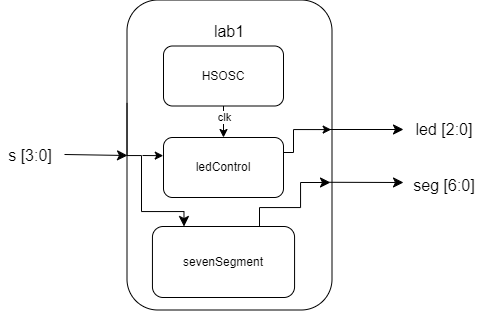

The diagram above was exported from draw.io. Its source (the exported page's mxGraphModel, read from the mxfile embedded in the PNG):
<mxGraphModel dx="2369" dy="918" grid="0" gridSize="10" guides="1" tooltips="1" connect="1" arrows="1" fold="1" page="0" pageScale="1" pageWidth="850" pageHeight="1100" math="0" shadow="0">
  <root>
    <mxCell id="0" />
    <mxCell id="1" parent="0" />
    <mxCell id="AUAnAoh9NjVeajG2-Jyr-14" value="" style="edgeStyle=none;curved=1;rounded=0;orthogonalLoop=1;jettySize=auto;html=1;fontSize=12;startSize=8;endSize=8;entryX=0.25;entryY=0;entryDx=0;entryDy=0;" parent="1" target="AUAnAoh9NjVeajG2-Jyr-11" edge="1">
      <mxGeometry relative="1" as="geometry">
        <mxPoint x="120" y="79" as="sourcePoint" />
        <mxPoint x="123" y="25" as="targetPoint" />
      </mxGeometry>
    </mxCell>
    <mxCell id="AUAnAoh9NjVeajG2-Jyr-17" value="" style="edgeStyle=none;curved=1;rounded=0;orthogonalLoop=1;jettySize=auto;html=1;fontSize=12;startSize=8;endSize=8;entryX=0.712;entryY=0;entryDx=0;entryDy=0;entryPerimeter=0;exitX=0.75;exitY=1;exitDx=0;exitDy=0;" parent="1" source="AUAnAoh9NjVeajG2-Jyr-11" target="AUAnAoh9NjVeajG2-Jyr-1" edge="1">
      <mxGeometry relative="1" as="geometry">
        <mxPoint x="151" y="79" as="sourcePoint" />
        <mxPoint x="151" y="16" as="targetPoint" />
      </mxGeometry>
    </mxCell>
    <mxCell id="AUAnAoh9NjVeajG2-Jyr-1" value="" style="rounded=1;whiteSpace=wrap;html=1;" parent="1" vertex="1">
      <mxGeometry x="52.5" y="-0.5" width="205" height="310" as="geometry" />
    </mxCell>
    <mxCell id="AUAnAoh9NjVeajG2-Jyr-2" value="lab1" style="text;html=1;align=center;verticalAlign=middle;whiteSpace=wrap;rounded=0;fontSize=16;" parent="1" vertex="1">
      <mxGeometry x="125" y="17" width="60" height="28.5" as="geometry" />
    </mxCell>
    <mxCell id="AUAnAoh9NjVeajG2-Jyr-3" value="" style="endArrow=classic;html=1;rounded=0;fontSize=12;startSize=8;endSize=8;curved=1;" parent="1" edge="1">
      <mxGeometry width="50" height="50" relative="1" as="geometry">
        <mxPoint x="-10" y="154" as="sourcePoint" />
        <mxPoint x="53" y="155" as="targetPoint" />
      </mxGeometry>
    </mxCell>
    <mxCell id="AUAnAoh9NjVeajG2-Jyr-5" value="s [3:0]" style="text;html=1;align=center;verticalAlign=middle;whiteSpace=wrap;rounded=0;fontSize=16;" parent="1" vertex="1">
      <mxGeometry x="-74" y="139.5" width="60" height="30" as="geometry" />
    </mxCell>
    <mxCell id="AUAnAoh9NjVeajG2-Jyr-7" value="" style="endArrow=classic;html=1;rounded=0;fontSize=12;startSize=8;endSize=8;curved=1;" parent="1" edge="1">
      <mxGeometry width="50" height="50" relative="1" as="geometry">
        <mxPoint x="255" y="129" as="sourcePoint" />
        <mxPoint x="329" y="129" as="targetPoint" />
      </mxGeometry>
    </mxCell>
    <mxCell id="AUAnAoh9NjVeajG2-Jyr-8" value="" style="endArrow=classic;html=1;rounded=0;fontSize=12;startSize=8;endSize=8;curved=1;exitX=0.988;exitY=0.588;exitDx=0;exitDy=0;exitPerimeter=0;" parent="1" source="AUAnAoh9NjVeajG2-Jyr-1" edge="1">
      <mxGeometry width="50" height="50" relative="1" as="geometry">
        <mxPoint x="260" y="182" as="sourcePoint" />
        <mxPoint x="329" y="182" as="targetPoint" />
      </mxGeometry>
    </mxCell>
    <mxCell id="AUAnAoh9NjVeajG2-Jyr-9" value="led [2:0]" style="text;html=1;align=center;verticalAlign=middle;whiteSpace=wrap;rounded=0;fontSize=16;" parent="1" vertex="1">
      <mxGeometry x="340" y="114" width="60" height="30" as="geometry" />
    </mxCell>
    <mxCell id="AUAnAoh9NjVeajG2-Jyr-10" value="seg [6:0]" style="text;html=1;align=center;verticalAlign=middle;whiteSpace=wrap;rounded=0;fontSize=16;" parent="1" vertex="1">
      <mxGeometry x="328" y="169.5" width="84" height="30" as="geometry" />
    </mxCell>
    <mxCell id="AUAnAoh9NjVeajG2-Jyr-11" value="sevenSegment" style="rounded=1;whiteSpace=wrap;html=1;" parent="1" vertex="1">
      <mxGeometry x="77.94" y="226" width="142.13" height="71" as="geometry" />
    </mxCell>
    <mxCell id="AUAnAoh9NjVeajG2-Jyr-36" value="" style="endArrow=classic;html=1;rounded=0;fontSize=12;startSize=8;endSize=8;movable=1;resizable=1;rotatable=1;deletable=1;editable=1;locked=0;connectable=1;exitX=0.005;exitY=0.332;exitDx=0;exitDy=0;exitPerimeter=0;edgeStyle=orthogonalEdgeStyle;entryX=0.25;entryY=0;entryDx=0;entryDy=0;" parent="1" edge="1">
      <mxGeometry width="50" height="50" relative="1" as="geometry">
        <mxPoint x="52.504999999999974" y="102.42000000000002" as="sourcePoint" />
        <mxPoint x="109.51250000000003" y="226" as="targetPoint" />
        <Array as="points">
          <mxPoint x="52.98" y="155" />
          <mxPoint x="66.98" y="155" />
          <mxPoint x="66.98" y="211" />
          <mxPoint x="109.98" y="211" />
        </Array>
      </mxGeometry>
    </mxCell>
    <mxCell id="AUAnAoh9NjVeajG2-Jyr-40" value="" style="endArrow=classic;html=1;rounded=0;fontSize=12;startSize=8;endSize=8;edgeStyle=orthogonalEdgeStyle;exitX=0.85;exitY=0.01;exitDx=0;exitDy=0;exitPerimeter=0;" parent="1" edge="1">
      <mxGeometry width="50" height="50" relative="1" as="geometry">
        <mxPoint x="185.00049999999993" y="226.00000000000003" as="sourcePoint" />
        <mxPoint x="256" y="182" as="targetPoint" />
        <Array as="points">
          <mxPoint x="185" y="207" />
          <mxPoint x="226" y="207" />
          <mxPoint x="226" y="182" />
        </Array>
      </mxGeometry>
    </mxCell>
    <mxCell id="F0DA1bftrL1jVu-KoX7D-1" style="edgeStyle=orthogonalEdgeStyle;rounded=0;orthogonalLoop=1;jettySize=auto;html=1;exitX=0.5;exitY=1;exitDx=0;exitDy=0;entryX=0.5;entryY=0;entryDx=0;entryDy=0;" edge="1" parent="1" source="AUAnAoh9NjVeajG2-Jyr-41" target="aE66vXs-d0yBGwU2d6yt-3">
      <mxGeometry relative="1" as="geometry" />
    </mxCell>
    <mxCell id="F0DA1bftrL1jVu-KoX7D-2" value="clk" style="edgeLabel;html=1;align=center;verticalAlign=middle;resizable=0;points=[];" vertex="1" connectable="0" parent="F0DA1bftrL1jVu-KoX7D-1">
      <mxGeometry x="-0.3243" relative="1" as="geometry">
        <mxPoint as="offset" />
      </mxGeometry>
    </mxCell>
    <mxCell id="AUAnAoh9NjVeajG2-Jyr-41" value="HSOSC" style="rounded=1;whiteSpace=wrap;html=1;" parent="1" vertex="1">
      <mxGeometry x="89" y="45.5" width="120" height="60" as="geometry" />
    </mxCell>
    <mxCell id="aE66vXs-d0yBGwU2d6yt-3" value="ledControl" style="rounded=1;whiteSpace=wrap;html=1;" parent="1" vertex="1">
      <mxGeometry x="89" y="137" width="120" height="60" as="geometry" />
    </mxCell>
    <mxCell id="aE66vXs-d0yBGwU2d6yt-4" value="" style="endArrow=classic;html=1;rounded=0;entryX=-0.002;entryY=0.303;entryDx=0;entryDy=0;entryPerimeter=0;" parent="1" target="aE66vXs-d0yBGwU2d6yt-3" edge="1">
      <mxGeometry width="50" height="50" relative="1" as="geometry">
        <mxPoint x="68" y="155" as="sourcePoint" />
        <mxPoint x="216" y="155" as="targetPoint" />
      </mxGeometry>
    </mxCell>
    <mxCell id="aE66vXs-d0yBGwU2d6yt-5" value="" style="endArrow=classic;html=1;rounded=0;exitX=1;exitY=0.25;exitDx=0;exitDy=0;entryX=0.996;entryY=0.418;entryDx=0;entryDy=0;entryPerimeter=0;edgeStyle=orthogonalEdgeStyle;" parent="1" source="aE66vXs-d0yBGwU2d6yt-3" target="AUAnAoh9NjVeajG2-Jyr-1" edge="1">
      <mxGeometry width="50" height="50" relative="1" as="geometry">
        <mxPoint x="153" y="170" as="sourcePoint" />
        <mxPoint x="203" y="120" as="targetPoint" />
        <Array as="points">
          <mxPoint x="219" y="152" />
          <mxPoint x="219" y="129" />
        </Array>
      </mxGeometry>
    </mxCell>
  </root>
</mxGraphModel>